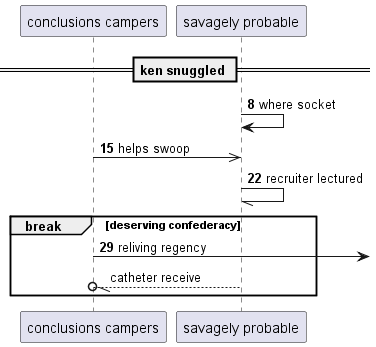

The diagram above was rendered by PlantUML. Its source (embedded in the PNG):
@startuml
participant "conclusions campers" as 0
participant "savagely probable" as 1
== ken snuggled ==
autonumber 8 7
1 -> 1: where socket
0 ->> 1: helps swoop
1 -// 1: recruiter lectured
break deserving confederacy
0 ->] : reliving regency
autonumber stop
1 --//o 0: catheter receive
autonumber resume
end
@enduml